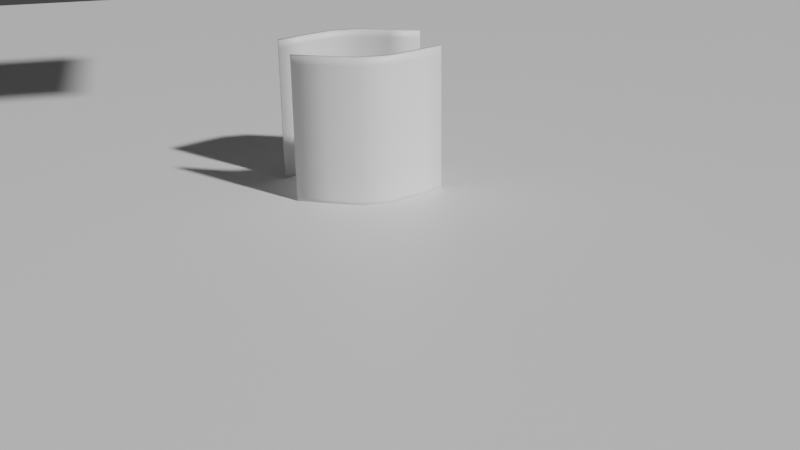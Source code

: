 # Source: DebugScene.blend  (saved by Blender 4.1.23; exported with 4.5.12 LTS)
import bpy
from mathutils import Matrix  # noqa: F401  (used for matrix-valued properties, if any)

bpy.ops.wm.read_factory_settings(use_empty=True)
scene = bpy.context.scene
scene.name = 'Scene'

# ---- collections
col_collection = bpy.data.collections.new('Collection'); scene.collection.children.link(col_collection)

# ---- materials (node trees are filled in below, after node groups)
mat_floor1 = bpy.data.materials.new('floor1')
mat_floor2 = bpy.data.materials.new('floor2')
mat_cube = bpy.data.materials.new('cube')
mat_light = bpy.data.materials.new('light')

# ---- material node trees
mat_floor1.use_nodes = True; mat_floor1.node_tree.nodes.clear()
_N = mat_floor1.node_tree.nodes; _L = mat_floor1.node_tree.links
n0 = _N.new('ShaderNodeBsdfPrincipled'); n0.name = 'Principled BSDF'; n0.location = (10, 300)
n1 = _N.new('ShaderNodeOutputMaterial'); n1.name = 'Material Output'; n1.location = (300, 300)
_L.new(n0.outputs[0], n1.inputs[0])
n1.is_active_output = True
mat_floor2.use_nodes = True; mat_floor2.node_tree.nodes.clear()
_N = mat_floor2.node_tree.nodes; _L = mat_floor2.node_tree.links
n0 = _N.new('ShaderNodeBsdfPrincipled'); n0.name = 'Principled BSDF'; n0.location = (10, 300)
n1 = _N.new('ShaderNodeOutputMaterial'); n1.name = 'Material Output'; n1.location = (300, 300)
_L.new(n0.outputs[0], n1.inputs[0])
n1.is_active_output = True
mat_cube.use_nodes = True; mat_cube.node_tree.nodes.clear()
_N = mat_cube.node_tree.nodes; _L = mat_cube.node_tree.links
n0 = _N.new('ShaderNodeBsdfPrincipled'); n0.name = 'Principled BSDF'; n0.location = (10, 300)
n1 = _N.new('ShaderNodeOutputMaterial'); n1.name = 'Material Output'; n1.location = (300, 300)
_L.new(n0.outputs[0], n1.inputs[0])
n1.is_active_output = True
mat_light.use_nodes = True; mat_light.node_tree.nodes.clear()
_N = mat_light.node_tree.nodes; _L = mat_light.node_tree.links
n0 = _N.new('ShaderNodeBsdfPrincipled'); n0.name = 'Principled BSDF'; n0.location = (10, 300)
n1 = _N.new('ShaderNodeOutputMaterial'); n1.name = 'Material Output'; n1.location = (300, 300)
_L.new(n0.outputs[0], n1.inputs[0])
n1.is_active_output = True

# ---- world
world_world = bpy.data.worlds.new('World'); scene.world = world_world
world_world.use_nodes = True; world_world.node_tree.nodes.clear()
_N = world_world.node_tree.nodes; _L = world_world.node_tree.links
n0 = _N.new('ShaderNodeOutputWorld'); n0.name = 'World Output'; n0.location = (300, 300)
n1 = _N.new('ShaderNodeBackground'); n1.name = 'Background'; n1.location = (10, 300)
n1.inputs[0].default_value = (0.05088, 0.05088, 0.05088, 1.0)
_L.new(n1.outputs[0], n0.inputs[0])
n0.is_active_output = True
world_world.color = (0.05088, 0.05088, 0.05088)
world_world.use_sun_shadow = False
world_world.sun_shadow_jitter_overblur = 0.0

# ---- cameras
cam_camera = bpy.data.cameras.new('Camera')

# ---- meshes
me_cube = bpy.data.meshes.new('Cube')
me_cube.from_pydata([(-9.792, -9.792, -0.3387), (-9.792, -9.792, 0.3387), (-9.792, 9.792, -0.3387), (-9.792, 9.792, 0.3387), (9.792, -9.792, -0.3387), (9.792, -9.792, 0.3387), (9.792, 9.792, -0.3387), (9.792, 9.792, 0.3387), (-9.792, 3.264, -0.3387), (-9.792, -3.264, -0.3387), (-9.792, -3.264, 0.3387), (-9.792, 3.264, 0.3387), (9.792, -3.264, -0.3387), (9.792, 3.264, -0.3387), (9.792, 3.264, 0.3387), (9.792, -3.264, 0.3387)], [], [(8, 11, 3, 2), (2, 3, 7, 6), (12, 15, 5, 4), (4, 5, 1, 0), (9, 12, 4, 0), (15, 10, 1, 5), (7, 3, 11, 14), (14, 11, 10, 15), (2, 6, 13, 8), (8, 13, 12, 9), (6, 7, 14, 13), (13, 14, 15, 12), (0, 1, 10, 9), (9, 10, 11, 8)])
me_cube.polygons.foreach_set('material_index', [0, 0, 0, 0, 0, 0, 0, 1, 0, 1, 0, 1, 0, 1])
_uv = me_cube.uv_layers.new(name='UVMap')
_uv.uv.foreach_set('vector', [0.375, 0.1667, 0.625, 0.1667, 0.625, 0.25, 0.375, 0.25, 0.375, 0.25, 0.625, 0.25, 0.625, 0.5, 0.375, 0.5, 0.375, 0.6667, 0.625, 0.6667, 0.625, 0.75, 0.375, 0.75, 0.375, 0.75, 0.625, 0.75, 0.625, 1.0, 0.375, 1.0, 0.125, 0.6667, 0.375, 0.6667, 0.375, 0.75, 0.125, 0.75, 0.625, 0.6667, 0.875, 0.6667, 0.875, 0.75, 0.625, 0.75, 0.625, 0.5, 0.875, 0.5, 0.875, 0.5833, 0.625, 0.5833, 0.625, 0.5833, 0.875, 0.5833, 0.875, 0.6667, 0.625, 0.6667, 0.125, 0.5, 0.375, 0.5, 0.375, 0.5833, 0.125, 0.5833, 0.125, 0.5833, 0.375, 0.5833, 0.375, 0.6667, 0.125, 0.6667, 0.375, 0.5, 0.625, 0.5, 0.625, 0.5833, 0.375, 0.5833, 0.375, 0.5833, 0.625, 0.5833, 0.625, 0.6667, 0.375, 0.6667, 0.375, 0.0, 0.625, 0.0, 0.625, 0.08333, 0.375, 0.08333, 0.375, 0.08333, 0.625, 0.08333, 0.625, 0.1667, 0.375, 0.1667])
me_cube.materials.append(mat_floor1)
me_cube.materials.append(mat_floor2)
me_cube.update()
me_cube_001 = bpy.data.meshes.new('Cube.001')
me_cube_001.from_pydata([(-0.6101, -0.7758, 0.3272), (-0.6101, -0.7758, 1.547), (-0.6101, -0.7404, 0.3272), (-0.6101, -0.7404, 1.547), (0.6101, -0.7758, 0.3272), (0.6101, -0.7758, 1.547), (0.6101, -0.7404, 0.3272), (0.6101, -0.7404, 1.547), (0.366, -0.8679, 0.3272), (0.122, -0.9835, 0.3272), (-0.122, -0.9835, 0.3272), (-0.366, -0.8679, 0.3272), (-0.366, -0.8679, 1.547), (-0.122, -0.9835, 1.547), (0.122, -0.9835, 1.547), (0.366, -0.8679, 1.547), (-0.366, -0.9034, 0.3272), (-0.122, -1.019, 0.3272), (0.122, -1.019, 0.3272), (0.366, -0.9034, 0.3272), (0.366, -0.9034, 1.547), (0.122, -1.019, 1.547), (-0.122, -1.019, 1.547), (-0.366, -0.9034, 1.547), (-0.6101, -0.7758, 1.476), (-0.6101, -0.7404, 1.476), (0.6101, -0.7404, 1.476), (0.6101, -0.7758, 1.476), (0.366, -0.9034, 1.476), (0.122, -1.019, 1.476), (-0.122, -1.019, 1.476), (-0.366, -0.9034, 1.476), (-0.366, -0.8679, 1.476), (-0.122, -0.9835, 1.476), (0.122, -0.9835, 1.476), (0.366, -0.8679, 1.476), (-0.6101, -0.7404, 0.371), (0.6101, -0.7404, 0.371), (0.6101, -0.7758, 0.371), (0.366, -0.9034, 0.371), (0.122, -1.019, 0.371), (-0.122, -1.019, 0.371), (-0.366, -0.9034, 0.371), (-0.366, -0.8679, 0.371), (-0.122, -0.9835, 0.371), (0.122, -0.9835, 0.371), (0.366, -0.8679, 0.371), (-0.6101, -0.7758, 0.371)], [], [(24, 1, 3, 25), (35, 15, 7, 26), (26, 7, 5, 27), (31, 23, 1, 24), (8, 6, 4, 19), (12, 3, 1, 23), (7, 15, 20, 5), (15, 14, 21, 20), (14, 13, 22, 21), (13, 12, 23, 22), (2, 11, 16, 0), (11, 10, 17, 16), (10, 9, 18, 17), (9, 8, 19, 18), (27, 5, 20, 28), (28, 20, 21, 29), (29, 21, 22, 30), (30, 22, 23, 31), (25, 3, 12, 32), (32, 12, 13, 33), (33, 13, 14, 34), (34, 14, 15, 35), (45, 34, 35, 46), (44, 33, 34, 45), (43, 32, 33, 44), (36, 25, 32, 43), (41, 30, 31, 42), (40, 29, 30, 41), (39, 28, 29, 40), (38, 27, 28, 39), (42, 31, 24, 47), (37, 26, 27, 38), (46, 35, 26, 37), (47, 24, 25, 36), (0, 47, 36, 2), (8, 46, 37, 6), (6, 37, 38, 4), (16, 42, 47, 0), (4, 38, 39, 19), (19, 39, 40, 18), (18, 40, 41, 17), (17, 41, 42, 16), (2, 36, 43, 11), (11, 43, 44, 10), (10, 44, 45, 9), (9, 45, 46, 8)])
me_cube_001.polygons.foreach_set('use_smooth', [True] * 46)
_uv = me_cube_001.uv_layers.new(name='UVMap')
_uv.uv.foreach_set('vector', [0.6105, 0.0, 0.625, 0.0, 0.625, 0.25, 0.6105, 0.25, 0.6105, 0.45, 0.625, 0.45, 0.625, 0.5, 0.6105, 0.5, 0.6105, 0.5, 0.625, 0.5, 0.625, 0.75, 0.6105, 0.75, 0.6105, 0.95, 0.625, 0.95, 0.625, 1.0, 0.6105, 1.0, 0.325, 0.5, 0.375, 0.5, 0.375, 0.75, 0.325, 0.75, 0.825, 0.5, 0.875, 0.5, 0.875, 0.75, 0.825, 0.75, 0.625, 0.5, 0.675, 0.5, 0.675, 0.75, 0.625, 0.75, 0.675, 0.5, 0.725, 0.5, 0.725, 0.75, 0.675, 0.75, 0.725, 0.5, 0.775, 0.5, 0.775, 0.75, 0.725, 0.75, 0.775, 0.5, 0.825, 0.5, 0.825, 0.75, 0.775, 0.75, 0.125, 0.5, 0.175, 0.5, 0.175, 0.75, 0.125, 0.75, 0.175, 0.5, 0.225, 0.5, 0.225, 0.75, 0.175, 0.75, 0.225, 0.5, 0.275, 0.5, 0.275, 0.75, 0.225, 0.75, 0.275, 0.5, 0.325, 0.5, 0.325, 0.75, 0.275, 0.75, 0.6105, 0.75, 0.625, 0.75, 0.625, 0.8, 0.6105, 0.8, 0.6105, 0.8, 0.625, 0.8, 0.625, 0.85, 0.6105, 0.85, 0.6105, 0.85, 0.625, 0.85, 0.625, 0.9, 0.6105, 0.9, 0.6105, 0.9, 0.625, 0.9, 0.625, 0.95, 0.6105, 0.95, 0.6105, 0.25, 0.625, 0.25, 0.625, 0.3, 0.6105, 0.3, 0.6105, 0.3, 0.625, 0.3, 0.625, 0.35, 0.6105, 0.35, 0.6105, 0.35, 0.625, 0.35, 0.625, 0.4, 0.6105, 0.4, 0.6105, 0.4, 0.625, 0.4, 0.625, 0.45, 0.6105, 0.45, 0.384, 0.4, 0.6105, 0.4, 0.6105, 0.45, 0.384, 0.45, 0.384, 0.35, 0.6105, 0.35, 0.6105, 0.4, 0.384, 0.4, 0.384, 0.3, 0.6105, 0.3, 0.6105, 0.35, 0.384, 0.35, 0.384, 0.25, 0.6105, 0.25, 0.6105, 0.3, 0.384, 0.3, 0.384, 0.9, 0.6105, 0.9, 0.6105, 0.95, 0.384, 0.95, 0.384, 0.85, 0.6105, 0.85, 0.6105, 0.9, 0.384, 0.9, 0.384, 0.8, 0.6105, 0.8, 0.6105, 0.85, 0.384, 0.85, 0.384, 0.75, 0.6105, 0.75, 0.6105, 0.8, 0.384, 0.8, 0.384, 0.95, 0.6105, 0.95, 0.6105, 1.0, 0.384, 1.0, 0.384, 0.5, 0.6105, 0.5, 0.6105, 0.75, 0.384, 0.75, 0.384, 0.45, 0.6105, 0.45, 0.6105, 0.5, 0.384, 0.5, 0.384, 0.0, 0.6105, 0.0, 0.6105, 0.25, 0.384, 0.25, 0.375, 0.0, 0.384, 0.0, 0.384, 0.25, 0.375, 0.25, 0.375, 0.45, 0.384, 0.45, 0.384, 0.5, 0.375, 0.5, 0.375, 0.5, 0.384, 0.5, 0.384, 0.75, 0.375, 0.75, 0.375, 0.95, 0.384, 0.95, 0.384, 1.0, 0.375, 1.0, 0.375, 0.75, 0.384, 0.75, 0.384, 0.8, 0.375, 0.8, 0.375, 0.8, 0.384, 0.8, 0.384, 0.85, 0.375, 0.85, 0.375, 0.85, 0.384, 0.85, 0.384, 0.9, 0.375, 0.9, 0.375, 0.9, 0.384, 0.9, 0.384, 0.95, 0.375, 0.95, 0.375, 0.25, 0.384, 0.25, 0.384, 0.3, 0.375, 0.3, 0.375, 0.3, 0.384, 0.3, 0.384, 0.35, 0.375, 0.35, 0.375, 0.35, 0.384, 0.35, 0.384, 0.4, 0.375, 0.4, 0.375, 0.4, 0.384, 0.4, 0.384, 0.45, 0.375, 0.45])
me_cube_001.materials.append(mat_cube)
me_cube_001.update()
me_plane = bpy.data.meshes.new('Plane')
me_plane.from_pydata([(-1.0, -1.0, 0.0), (1.0, -1.0, 0.0), (-1.0, 1.0, 0.0), (1.0, 1.0, 0.0)], [], [(0, 1, 3, 2)])
_uv = me_plane.uv_layers.new(name='UVMap')
_uv.uv.foreach_set('vector', [0.0, 0.0, 1.0, 0.0, 1.0, 1.0, 0.0, 1.0])
me_plane.materials.append(mat_light)
me_plane.update()
me_cube_003 = bpy.data.meshes.new('Cube.003')
me_cube_003.from_pydata([(-0.6101, -0.7758, 0.3272), (-0.6101, -0.7758, 1.547), (-0.6101, -0.7404, 0.3272), (-0.6101, -0.7404, 1.547), (0.6101, -0.7758, 0.3272), (0.6101, -0.7758, 1.547), (0.6101, -0.7404, 0.3272), (0.6101, -0.7404, 1.547), (0.366, -0.8679, 0.3272), (0.122, -0.9835, 0.3272), (-0.122, -0.9835, 0.3272), (-0.366, -0.8679, 0.3272), (-0.366, -0.8679, 1.547), (-0.122, -0.9835, 1.547), (0.122, -0.9835, 1.547), (0.366, -0.8679, 1.547), (-0.366, -0.9034, 0.3272), (-0.122, -1.019, 0.3272), (0.122, -1.019, 0.3272), (0.366, -0.9034, 0.3272), (0.366, -0.9034, 1.547), (0.122, -1.019, 1.547), (-0.122, -1.019, 1.547), (-0.366, -0.9034, 1.547), (-0.6101, -0.7758, 1.482), (-0.6101, -0.7404, 1.482), (0.6101, -0.7404, 1.482), (0.6101, -0.7758, 1.482), (0.366, -0.9034, 1.482), (0.122, -1.019, 1.482), (-0.122, -1.019, 1.482), (-0.366, -0.9034, 1.482), (-0.366, -0.8679, 1.482), (-0.122, -0.9835, 1.482), (0.122, -0.9835, 1.482), (0.366, -0.8679, 1.482), (-0.6101, -0.7404, 0.391), (0.6101, -0.7404, 0.391), (0.6101, -0.7758, 0.391), (0.366, -0.9034, 0.391), (0.122, -1.019, 0.391), (-0.122, -1.019, 0.391), (-0.366, -0.9034, 0.391), (-0.366, -0.8679, 0.391), (-0.122, -0.9835, 0.391), (0.122, -0.9835, 0.391), (0.366, -0.8679, 0.391), (-0.6101, -0.7758, 0.391)], [], [(24, 1, 3, 25), (35, 15, 7, 26), (26, 7, 5, 27), (31, 23, 1, 24), (8, 6, 4, 19), (12, 3, 1, 23), (7, 15, 20, 5), (15, 14, 21, 20), (14, 13, 22, 21), (13, 12, 23, 22), (2, 11, 16, 0), (11, 10, 17, 16), (10, 9, 18, 17), (9, 8, 19, 18), (27, 5, 20, 28), (28, 20, 21, 29), (29, 21, 22, 30), (30, 22, 23, 31), (25, 3, 12, 32), (32, 12, 13, 33), (33, 13, 14, 34), (34, 14, 15, 35), (45, 34, 35, 46), (44, 33, 34, 45), (43, 32, 33, 44), (36, 25, 32, 43), (41, 30, 31, 42), (40, 29, 30, 41), (39, 28, 29, 40), (38, 27, 28, 39), (42, 31, 24, 47), (37, 26, 27, 38), (46, 35, 26, 37), (47, 24, 25, 36), (0, 47, 36, 2), (8, 46, 37, 6), (6, 37, 38, 4), (16, 42, 47, 0), (4, 38, 39, 19), (19, 39, 40, 18), (18, 40, 41, 17), (17, 41, 42, 16), (2, 36, 43, 11), (11, 43, 44, 10), (10, 44, 45, 9), (9, 45, 46, 8)])
me_cube_003.polygons.foreach_set('use_smooth', [True] * 46)
_uv = me_cube_003.uv_layers.new(name='UVMap')
_uv.uv.foreach_set('vector', [0.6116, 0.0, 0.625, 0.0, 0.625, 0.25, 0.6116, 0.25, 0.6116, 0.45, 0.625, 0.45, 0.625, 0.5, 0.6116, 0.5, 0.6116, 0.5, 0.625, 0.5, 0.625, 0.75, 0.6116, 0.75, 0.6116, 0.95, 0.625, 0.95, 0.625, 1.0, 0.6116, 1.0, 0.325, 0.5, 0.375, 0.5, 0.375, 0.75, 0.325, 0.75, 0.825, 0.5, 0.875, 0.5, 0.875, 0.75, 0.825, 0.75, 0.625, 0.5, 0.675, 0.5, 0.675, 0.75, 0.625, 0.75, 0.675, 0.5, 0.725, 0.5, 0.725, 0.75, 0.675, 0.75, 0.725, 0.5, 0.775, 0.5, 0.775, 0.75, 0.725, 0.75, 0.775, 0.5, 0.825, 0.5, 0.825, 0.75, 0.775, 0.75, 0.125, 0.5, 0.175, 0.5, 0.175, 0.75, 0.125, 0.75, 0.175, 0.5, 0.225, 0.5, 0.225, 0.75, 0.175, 0.75, 0.225, 0.5, 0.275, 0.5, 0.275, 0.75, 0.225, 0.75, 0.275, 0.5, 0.325, 0.5, 0.325, 0.75, 0.275, 0.75, 0.6116, 0.75, 0.625, 0.75, 0.625, 0.8, 0.6116, 0.8, 0.6116, 0.8, 0.625, 0.8, 0.625, 0.85, 0.6116, 0.85, 0.6116, 0.85, 0.625, 0.85, 0.625, 0.9, 0.6116, 0.9, 0.6116, 0.9, 0.625, 0.9, 0.625, 0.95, 0.6116, 0.95, 0.6116, 0.25, 0.625, 0.25, 0.625, 0.3, 0.6116, 0.3, 0.6116, 0.3, 0.625, 0.3, 0.625, 0.35, 0.6116, 0.35, 0.6116, 0.35, 0.625, 0.35, 0.625, 0.4, 0.6116, 0.4, 0.6116, 0.4, 0.625, 0.4, 0.625, 0.45, 0.6116, 0.45, 0.3881, 0.4, 0.6116, 0.4, 0.6116, 0.45, 0.3881, 0.45, 0.3881, 0.35, 0.6116, 0.35, 0.6116, 0.4, 0.3881, 0.4, 0.3881, 0.3, 0.6116, 0.3, 0.6116, 0.35, 0.3881, 0.35, 0.3881, 0.25, 0.6116, 0.25, 0.6116, 0.3, 0.3881, 0.3, 0.3881, 0.9, 0.6116, 0.9, 0.6116, 0.95, 0.3881, 0.95, 0.3881, 0.85, 0.6116, 0.85, 0.6116, 0.9, 0.3881, 0.9, 0.3881, 0.8, 0.6116, 0.8, 0.6116, 0.85, 0.3881, 0.85, 0.3881, 0.75, 0.6116, 0.75, 0.6116, 0.8, 0.3881, 0.8, 0.3881, 0.95, 0.6116, 0.95, 0.6116, 1.0, 0.3881, 1.0, 0.3881, 0.5, 0.6116, 0.5, 0.6116, 0.75, 0.3881, 0.75, 0.3881, 0.45, 0.6116, 0.45, 0.6116, 0.5, 0.3881, 0.5, 0.3881, 0.0, 0.6116, 0.0, 0.6116, 0.25, 0.3881, 0.25, 0.375, 0.0, 0.3881, 0.0, 0.3881, 0.25, 0.375, 0.25, 0.375, 0.45, 0.3881, 0.45, 0.3881, 0.5, 0.375, 0.5, 0.375, 0.5, 0.3881, 0.5, 0.3881, 0.75, 0.375, 0.75, 0.375, 0.95, 0.3881, 0.95, 0.3881, 1.0, 0.375, 1.0, 0.375, 0.75, 0.3881, 0.75, 0.3881, 0.8, 0.375, 0.8, 0.375, 0.8, 0.3881, 0.8, 0.3881, 0.85, 0.375, 0.85, 0.375, 0.85, 0.3881, 0.85, 0.3881, 0.9, 0.375, 0.9, 0.375, 0.9, 0.3881, 0.9, 0.3881, 0.95, 0.375, 0.95, 0.375, 0.25, 0.3881, 0.25, 0.3881, 0.3, 0.375, 0.3, 0.375, 0.3, 0.3881, 0.3, 0.3881, 0.35, 0.375, 0.35, 0.375, 0.35, 0.3881, 0.35, 0.3881, 0.4, 0.375, 0.4, 0.375, 0.4, 0.3881, 0.4, 0.3881, 0.45, 0.375, 0.45])
me_cube_003.materials.append(mat_cube)
me_cube_003.update()

# ---- objects
ob_cube = bpy.data.objects.new('Cube', me_cube)
ob_cube_001 = bpy.data.objects.new('Cube.001', me_cube_001)
ob_camera = bpy.data.objects.new('Camera', cam_camera)
ob_plane = bpy.data.objects.new('Plane', me_plane)
ob_cube_002 = bpy.data.objects.new('Cube.002', me_cube_003)

# ---- transforms, parenting, visibility, modifiers, constraints
ob_cube.location = (0.0, 0.0, 0.0)
ob_cube_001.location = (0.0, 0.0, 0.0)
ob_camera.location = (-1.756, -9.313, 3.427)
ob_camera.rotation_euler = (1.202, 0.01371, -0.2358)
ob_plane.location = (0.0, 0.0, 4.947)
ob_plane.rotation_euler = (3.142, -0.0, 0.0)
ob_cube_002.location = (0.0, -0.9022, 0.0)
ob_cube_002.rotation_euler = (0.0, -0.0, -3.121)

# ---- collection membership
col_collection.objects.link(ob_cube)
col_collection.objects.link(ob_cube_001)
col_collection.objects.link(ob_camera)
col_collection.objects.link(ob_plane)
col_collection.objects.link(ob_cube_002)

# ---- scene / render settings (as saved in the file)
scene.camera = ob_camera
scene.frame_start = 1; scene.frame_end = 250; scene.frame_set(1)
scene.render.engine = 'BLENDER_EEVEE_NEXT'
scene.cycles.use_denoising = False
scene.cycles.sampling_pattern = 'TABULATED_SOBOL'
scene.eevee.ray_tracing_options.trace_max_roughness = 0.0
scene.view_settings.view_transform = 'Filmic'
bpy.context.view_layer.update()

# ---- added for rendering (the .blend has no usable light): sun
light_auto_sun = bpy.data.lights.new('AutoSun', 'SUN')
light_auto_sun.energy = 3.0
light_auto_sun.angle = 0.0523599
ob_auto_sun = bpy.data.objects.new('AutoSun', light_auto_sun)
scene.collection.objects.link(ob_auto_sun)
ob_auto_sun.rotation_euler = (0.872665, 0.174533, 0.523599)
bpy.context.view_layer.update()
